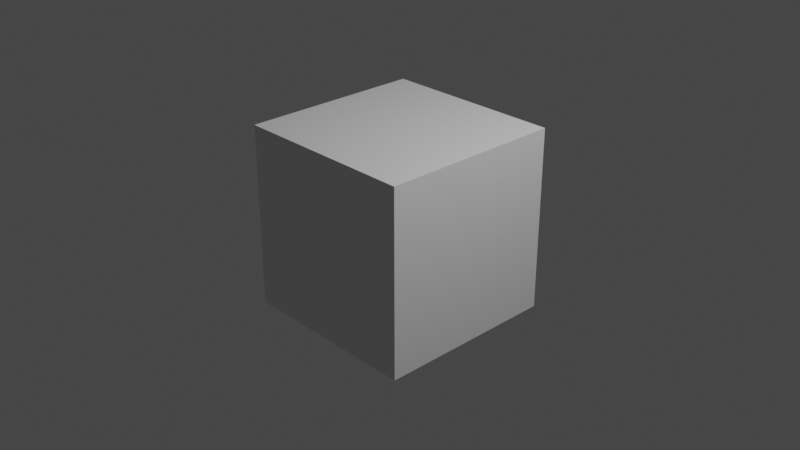 # Source: cueblender-test.blend  (saved by Blender 2.93.20; exported with 4.5.12 LTS)
import bpy
from mathutils import Matrix  # noqa: F401  (used for matrix-valued properties, if any)

bpy.ops.wm.read_factory_settings(use_empty=True)
scene = bpy.context.scene
scene.name = 'Scene'

# ---- collections
col_collection = bpy.data.collections.new('Collection'); scene.collection.children.link(col_collection)

# ---- materials (node trees are filled in below, after node groups)
mat_material = bpy.data.materials.new('Material')
mat_material.alpha_threshold = 0.0
mat_material.use_transparent_shadow = False
mat_material.line_color = (0.0, 0.0, 0.0, 1.0)

# ---- material node trees
mat_material.use_nodes = True; mat_material.node_tree.nodes.clear()
_N = mat_material.node_tree.nodes; _L = mat_material.node_tree.links
n0 = _N.new('ShaderNodeOutputMaterial'); n0.name = 'Material Output'; n0.location = (300, 300)
n1 = _N.new('ShaderNodeBsdfPrincipled'); n1.name = 'Principled BSDF'; n1.location = (10, 300)
n1.distribution = 'GGX'
n1.subsurface_method = 'BURLEY'
n1.inputs[2].default_value = 0.4
n1.inputs[3].default_value = 1.45
n1.inputs[27].default_value = (0.0, 0.0, 0.0, 1.0)
n1.inputs[28].default_value = 1.0
_L.new(n1.outputs[0], n0.inputs[0])
n0.is_active_output = True

# ---- world
world_world = bpy.data.worlds.new('World'); scene.world = world_world
world_world.use_nodes = True; world_world.node_tree.nodes.clear()
_N = world_world.node_tree.nodes; _L = world_world.node_tree.links
n0 = _N.new('ShaderNodeOutputWorld'); n0.name = 'World Output'; n0.location = (300, 300)
n1 = _N.new('ShaderNodeBackground'); n1.name = 'Background'; n1.location = (10, 300)
n1.inputs[0].default_value = (0.05088, 0.05088, 0.05088, 1.0)
_L.new(n1.outputs[0], n0.inputs[0])
n0.is_active_output = True
world_world.color = (0.05088, 0.05088, 0.05088)
world_world.use_sun_shadow = False
world_world.sun_shadow_jitter_overblur = 0.0

# ---- cameras
cam_camera = bpy.data.cameras.new('Camera')
cam_camera.clip_end = 100.0
cam_camera.ortho_scale = 7.314

# ---- lights
light_light = bpy.data.lights.new('Light', 'POINT')
light_light.transmission_factor = 0.0
light_light.energy = 1000.0
light_light.shadow_soft_size = 0.1
light_light.shadow_maximum_resolution = 0.006
light_light.use_absolute_resolution = True

# ---- meshes
me_cube = bpy.data.meshes.new('Cube')
me_cube.from_pydata([(1.0, 1.0, 1.0), (1.0, 1.0, -1.0), (1.0, -1.0, 1.0), (1.0, -1.0, -1.0), (-1.0, 1.0, 1.0), (-1.0, 1.0, -1.0), (-1.0, -1.0, 1.0), (-1.0, -1.0, -1.0)], [], [(0, 4, 6, 2), (3, 2, 6, 7), (7, 6, 4, 5), (5, 1, 3, 7), (1, 0, 2, 3), (5, 4, 0, 1)])
_uv = me_cube.uv_layers.new(name='UVMap')
_uv.uv.foreach_set('vector', [0.625, 0.5, 0.875, 0.5, 0.875, 0.75, 0.625, 0.75, 0.375, 0.75, 0.625, 0.75, 0.625, 1.0, 0.375, 1.0, 0.375, 0.0, 0.625, 0.0, 0.625, 0.25, 0.375, 0.25, 0.125, 0.5, 0.375, 0.5, 0.375, 0.75, 0.125, 0.75, 0.375, 0.5, 0.625, 0.5, 0.625, 0.75, 0.375, 0.75, 0.375, 0.25, 0.625, 0.25, 0.625, 0.5, 0.375, 0.5])
me_cube.materials.append(mat_material)
me_cube.use_remesh_preserve_volume = False
me_cube.use_remesh_preserve_attributes = False
me_cube.use_mirror_vertex_groups = False
me_cube.update()

# ---- objects
ob_cube = bpy.data.objects.new('Cube', me_cube)
ob_light = bpy.data.objects.new('Light', light_light)
ob_camera = bpy.data.objects.new('Camera', cam_camera)

# ---- transforms, parenting, visibility, modifiers, constraints
ob_cube.location = (0.0, 0.0, 0.0)
ob_cube.lock_rotations_4d = False
ob_cube.empty_display_type = 'ARROWS'
ob_cube.lineart.crease_threshold = 0.0
ob_light.location = (4.076, 1.005, 5.904)
ob_light.rotation_euler = (0.6503, 0.05522, 1.866)
ob_light.lock_rotations_4d = False
ob_light.empty_display_type = 'ARROWS'
ob_light.color = (0.0, 0.0, 0.0, 0.0)
ob_light.lineart.crease_threshold = 0.0
ob_camera.location = (7.359, -6.926, 4.958)
ob_camera.rotation_euler = (1.109, 0.0, 0.8149)
ob_camera.lock_rotations_4d = False
ob_camera.empty_display_type = 'ARROWS'
ob_camera.color = (0.0, 0.0, 0.0, 0.0)
ob_camera.display_type = 'WIRE'
ob_camera.lineart.crease_threshold = 0.0

# ---- collection membership
col_collection.objects.link(ob_cube)
col_collection.objects.link(ob_light)
col_collection.objects.link(ob_camera)

# ---- scene / render settings (as saved in the file)
scene.camera = ob_camera
scene.frame_start = 1; scene.frame_end = 250; scene.frame_set(106)
scene.render.engine = 'BLENDER_EEVEE_NEXT'
scene.cycles.use_denoising = False
scene.cycles.samples = 128
scene.cycles.sampling_pattern = 'TABULATED_SOBOL'
scene.cycles.use_adaptive_sampling = False
scene.cycles.use_light_tree = False
scene.view_settings.view_transform = 'Filmic'
bpy.context.view_layer.update()
